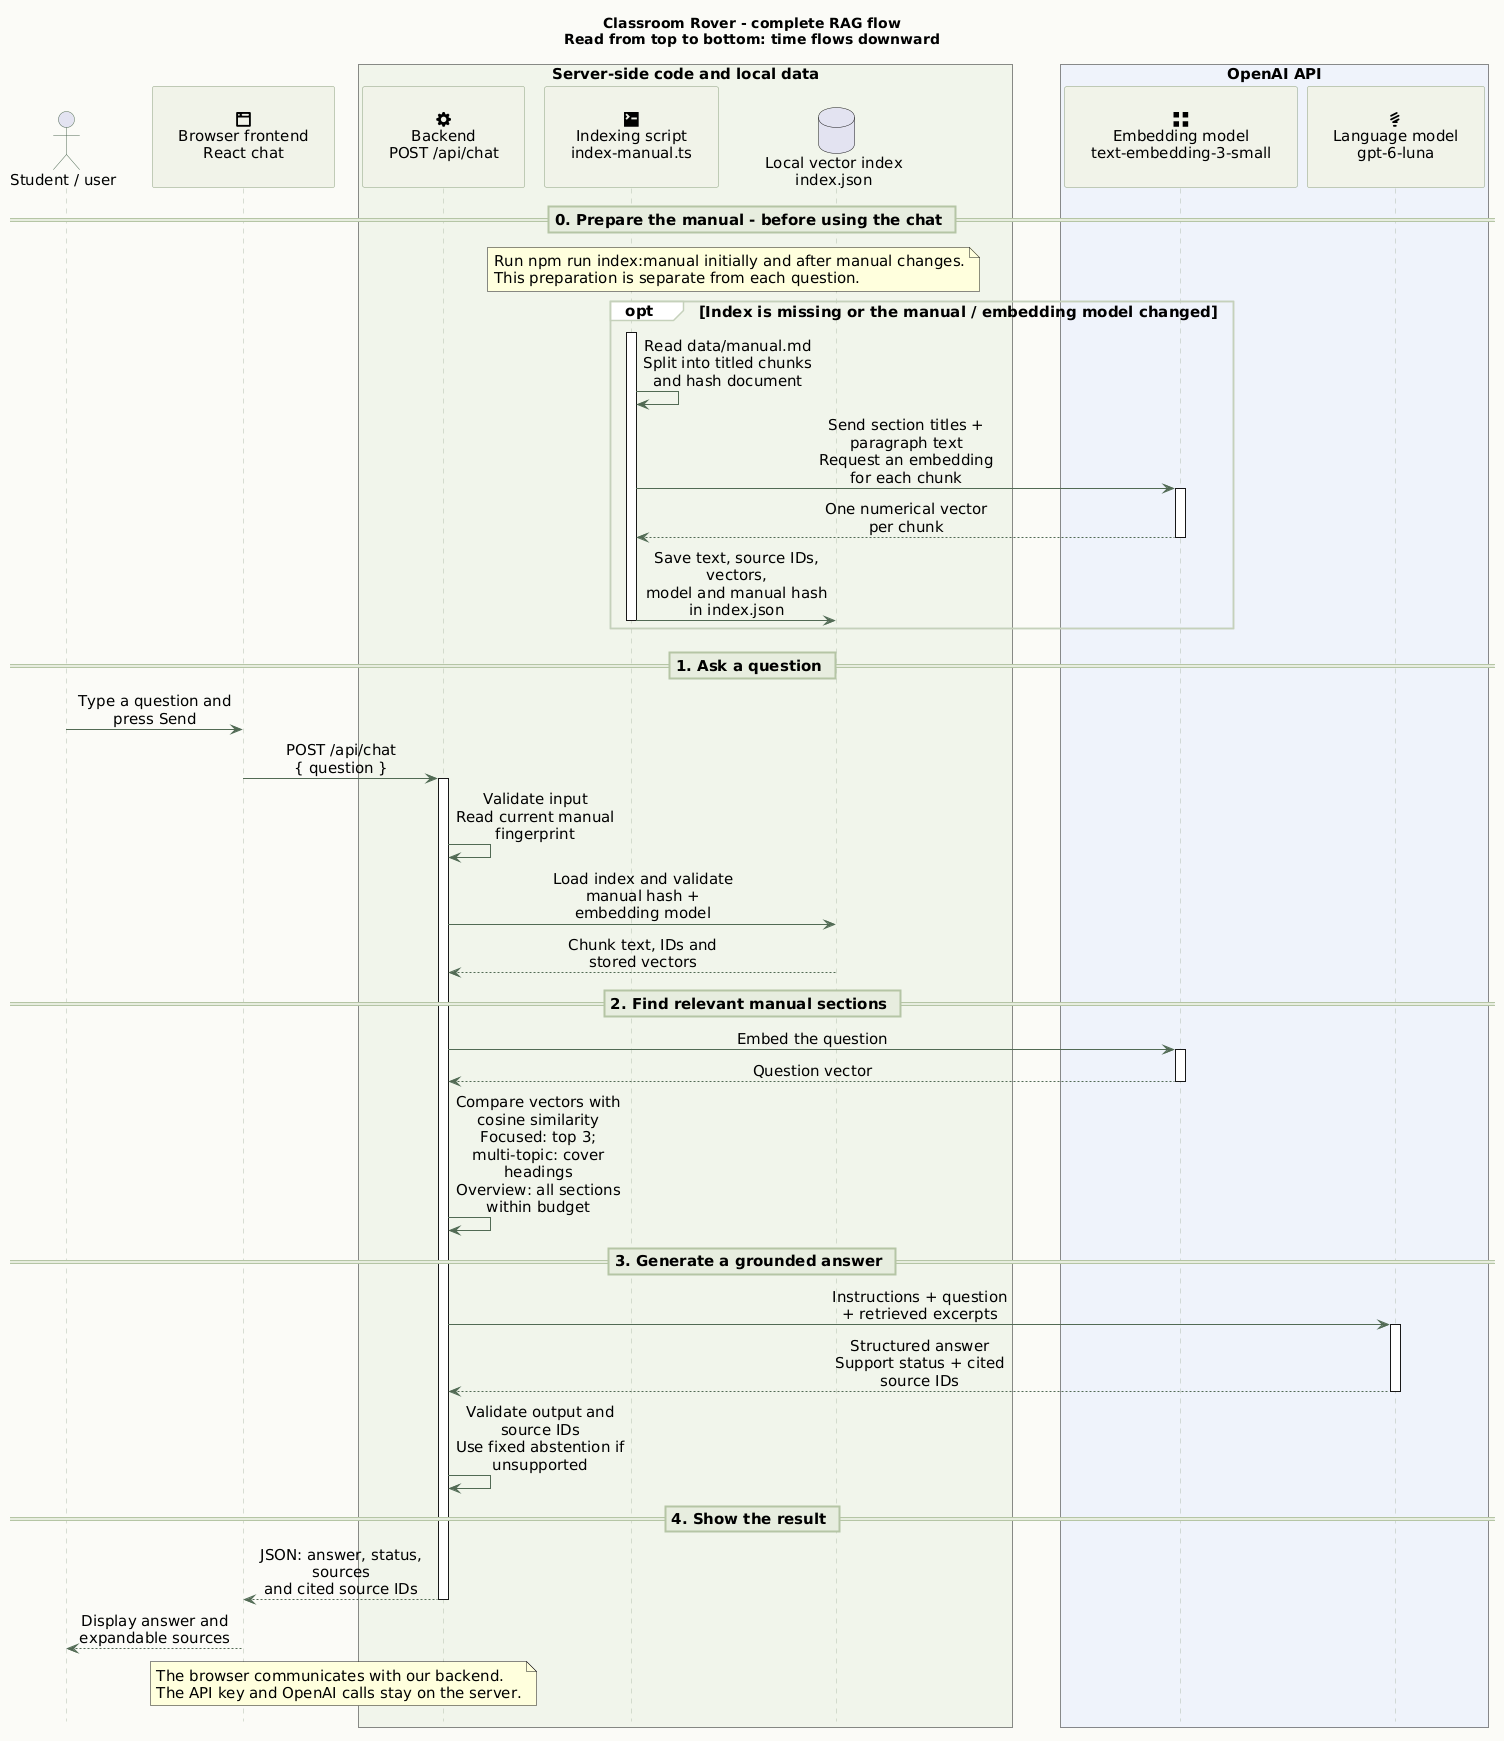

The diagram above was rendered by PlantUML. Its source (embedded in the PNG):
@startuml
title Classroom Rover - complete RAG flow\nRead from top to bottom: time flows downward
skinparam backgroundColor #FAFBF7
skinparam shadowing false
skinparam defaultFontName Arial
skinparam defaultFontSize 15
<style>
participant {
  Padding 26
}
</style>
skinparam BoxPadding 18
skinparam sequenceMessageAlign center
skinparam responseMessageBelowArrow true
skinparam maxMessageSize 190
skinparam sequence {
  ArrowColor #526B55
  LifeLineBorderColor #B3BEAC
  ParticipantBackgroundColor #F0F2E9
  ParticipantBorderColor #8DA17E
  ActorBorderColor #526B55
  GroupBackgroundColor #FFFFFF
  GroupBorderColor #C5D0BB
  DividerBackgroundColor #E7EDDE
  DividerBorderColor #B4C4A4
}
hide footbox
actor "Student / user" as user
participant "<size:22><&browser></size>\nBrowser frontend\nReact chat" as frontend
box "Server-side code and local data" #F1F5EB
  participant "<size:22><&cog></size>\nBackend\nPOST /api/chat" as backend
  participant "<size:22><&terminal></size>\nIndexing script\nindex-manual.ts" as indexing
  database "Local vector index\nindex.json" as index
end box
box "OpenAI API" #EEF2FB
  participant "<size:22><&grid-two-up></size>\nEmbedding model\ntext-embedding-3-small" as embedding
  participant "<size:22><&lightbulb></size>\nLanguage model\ngpt-6-luna" as llm
end box

== 0. Prepare the manual - before using the chat ==
note over indexing,index
  Run npm run index:manual initially and after manual changes.
  This preparation is separate from each question.
end note
opt Index is missing or the manual / embedding model changed
  activate indexing
  indexing -> indexing : Read data/manual.md\nSplit into titled chunks and hash document
  indexing -> embedding : Send section titles + paragraph text\nRequest an embedding for each chunk
  activate embedding
  embedding --> indexing : One numerical vector per chunk
  deactivate embedding
  indexing -> index : Save text, source IDs, vectors,\nmodel and manual hash in index.json
  deactivate indexing
end

== 1. Ask a question ==
user -> frontend : Type a question and press Send
frontend -> backend : POST /api/chat\n{ question }
activate backend
backend -> backend : Validate input\nRead current manual fingerprint
backend -> index : Load index and validate\nmanual hash + embedding model
index --> backend : Chunk text, IDs and stored vectors

== 2. Find relevant manual sections ==
backend -> embedding : Embed the question
activate embedding
embedding --> backend : Question vector
deactivate embedding
backend -> backend : Compare vectors with cosine similarity\nFocused: top 3; multi-topic: cover headings\nOverview: all sections within budget

== 3. Generate a grounded answer ==
backend -> llm : Instructions + question\n+ retrieved excerpts
activate llm
llm --> backend : Structured answer\nSupport status + cited source IDs
deactivate llm
backend -> backend : Validate output and source IDs\nUse fixed abstention if unsupported

== 4. Show the result ==
backend --> frontend : JSON: answer, status, sources\nand cited source IDs
deactivate backend
frontend --> user : Display answer and expandable sources

note over frontend,backend
  The browser communicates with our backend.
  The API key and OpenAI calls stay on the server.
end note
@enduml